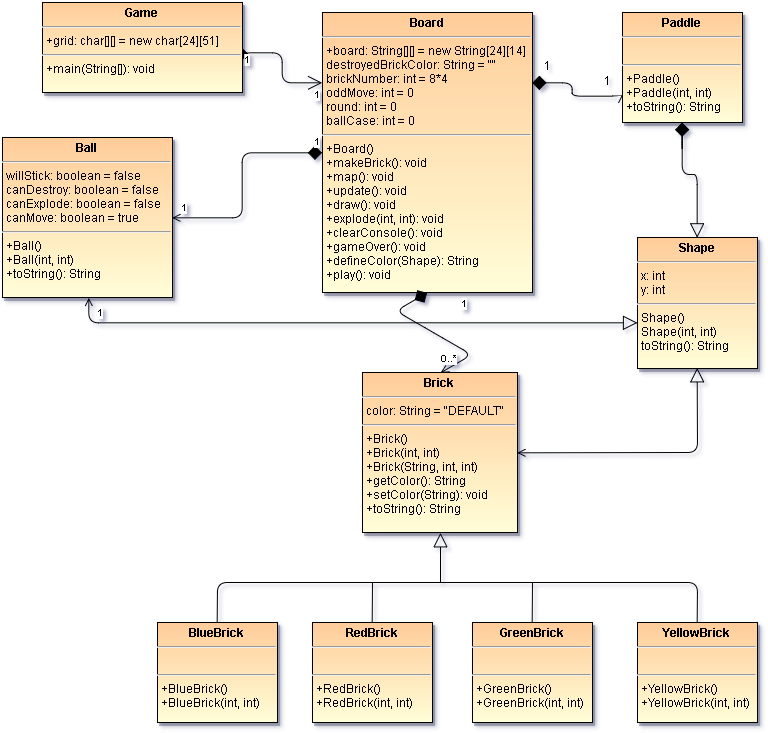

The diagram above was exported from draw.io. Its source (the exported page's mxGraphModel, read from the mxfile embedded in the PNG):
<mxGraphModel dx="2607" dy="1288" grid="1" gridSize="10" guides="1" tooltips="1" connect="1" arrows="1" fold="1" page="0" pageScale="1.5" pageWidth="826" pageHeight="1169" background="#ffffff" math="0" shadow="0">
  <root>
    <mxCell id="0" style=";html=1;" />
    <mxCell id="1" style=";html=1;" parent="0" />
    <mxCell id="67" value="&lt;p style=&quot;margin: 0px ; margin-top: 4px ; text-align: center&quot;&gt;&lt;strong&gt;Board&lt;/strong&gt;&lt;/p&gt;&lt;hr&gt;&lt;p style=&quot;margin: 0px ; margin-left: 4px&quot;&gt;+board: String[][] = new String[24][14]&lt;br&gt;destroyedBrickColor: String = &quot;&quot;&lt;/p&gt;&lt;p style=&quot;margin: 0px ; margin-left: 4px&quot;&gt;brickNumber: int = 8*4&lt;/p&gt;&lt;p style=&quot;margin: 0px ; margin-left: 4px&quot;&gt;oddMove: int = 0&lt;/p&gt;&lt;p style=&quot;margin: 0px ; margin-left: 4px&quot;&gt;round: int = 0&lt;/p&gt;&lt;p style=&quot;margin: 0px ; margin-left: 4px&quot;&gt;ballCase: int = 0&lt;/p&gt;&lt;hr&gt;&lt;p style=&quot;margin: 0px ; margin-left: 4px&quot;&gt;+Board()&lt;/p&gt;&lt;p style=&quot;margin: 0px ; margin-left: 4px&quot;&gt;+makeBrick(): void&lt;/p&gt;&lt;p style=&quot;margin: 0px ; margin-left: 4px&quot;&gt;+map(): void&lt;/p&gt;&lt;p style=&quot;margin: 0px ; margin-left: 4px&quot;&gt;+update(): void&lt;/p&gt;&lt;p style=&quot;margin: 0px ; margin-left: 4px&quot;&gt;+draw(): void&lt;/p&gt;&lt;p style=&quot;margin: 0px ; margin-left: 4px&quot;&gt;+explode(int, int): void&lt;/p&gt;&lt;p style=&quot;margin: 0px ; margin-left: 4px&quot;&gt;+clearConsole(): void&lt;/p&gt;&lt;p style=&quot;margin: 0px ; margin-left: 4px&quot;&gt;+gameOver(): void&lt;/p&gt;&lt;p style=&quot;margin: 0px ; margin-left: 4px&quot;&gt;+defineColor(Shape): String&lt;/p&gt;&lt;p style=&quot;margin: 0px ; margin-left: 4px&quot;&gt;+play(): void&lt;/p&gt;" style="shadow=1;fillColor=#FFCC99;gradientColor=#FFFED8;verticalAlign=top;align=left;overflow=fill;fontSize=12;fontFamily=Helvetica;html=1;comic=0;glass=0;rounded=0;" parent="1" vertex="1">
      <mxGeometry x="270" width="210" height="280" as="geometry" />
    </mxCell>
    <mxCell id="72" value="&lt;p style=&quot;margin: 0px ; margin-top: 4px ; text-align: center&quot;&gt;&lt;strong&gt;Shape&lt;/strong&gt;&lt;/p&gt;&lt;hr&gt;&lt;p style=&quot;margin: 0px ; margin-left: 4px&quot;&gt;x: int&lt;/p&gt;&lt;p style=&quot;margin: 0px ; margin-left: 4px&quot;&gt;y: int&lt;/p&gt;&lt;hr&gt;&lt;p style=&quot;margin: 0px ; margin-left: 4px&quot;&gt;Shape()&lt;br&gt;Shape(int, int)&lt;/p&gt;&lt;p style=&quot;margin: 0px ; margin-left: 4px&quot;&gt;toString(): String&lt;/p&gt;" style="shadow=1;fillColor=#FFCC99;gradientColor=#FFFED8;verticalAlign=top;align=left;overflow=fill;fontSize=12;fontFamily=Helvetica;html=1" parent="1" vertex="1">
      <mxGeometry x="585" y="225" width="120" height="131" as="geometry" />
    </mxCell>
    <mxCell id="109" style="rounded=1;html=1;exitX=0.5;exitY=0;shadow=0;startArrow=open;startFill=0;startSize=6;endArrow=diamond;endFill=1;endSize=12;jettySize=auto;orthogonalLoop=1;strokeWidth=1;edgeStyle=isometricEdgeStyle;entryX=0.5;entryY=1;" parent="1" source="107" target="67" edge="1">
      <mxGeometry relative="1" as="geometry">
        <mxPoint x="410" y="290" as="targetPoint" />
      </mxGeometry>
    </mxCell>
    <mxCell id="117" style="rounded=1;html=1;exitX=0.5;exitY=1;shadow=0;startArrow=block;startFill=0;startSize=12;endArrow=none;endFill=0;endSize=6;jettySize=auto;orthogonalLoop=1;strokeWidth=1;" parent="1" source="107" edge="1">
      <mxGeometry relative="1" as="geometry">
        <mxPoint x="388" y="570" as="targetPoint" />
      </mxGeometry>
    </mxCell>
    <mxCell id="128" style="edgeStyle=none;rounded=1;html=1;exitX=1;exitY=0.5;shadow=0;startArrow=open;startFill=0;startSize=6;endArrow=block;endFill=0;endSize=12;jettySize=auto;orthogonalLoop=1;strokeWidth=1;entryX=0.5;entryY=1;" parent="1" source="107" target="72" edge="1">
      <mxGeometry relative="1" as="geometry">
        <mxPoint x="660" y="439.7647058823529" as="targetPoint" />
        <Array as="points">
          <mxPoint x="645" y="440" />
        </Array>
      </mxGeometry>
    </mxCell>
    <mxCell id="107" value="&lt;p style=&quot;margin: 0px ; margin-top: 4px ; text-align: center&quot;&gt;&lt;b&gt;Brick&lt;/b&gt;&lt;/p&gt;&lt;hr&gt;&lt;p style=&quot;margin: 0px ; margin-left: 4px&quot;&gt;color: String = &quot;DEFAULT&quot;&lt;/p&gt;&lt;hr&gt;&lt;p style=&quot;margin: 0px ; margin-left: 4px&quot;&gt;+Brick()&lt;/p&gt;&lt;p style=&quot;margin: 0px ; margin-left: 4px&quot;&gt;+Brick(int, int)&lt;/p&gt;&lt;p style=&quot;margin: 0px ; margin-left: 4px&quot;&gt;+Brick(String, int, int)&lt;/p&gt;&lt;p style=&quot;margin: 0px ; margin-left: 4px&quot;&gt;+getColor(): String&lt;/p&gt;&lt;p style=&quot;margin: 0px ; margin-left: 4px&quot;&gt;+setColor(String): void&lt;/p&gt;&lt;p style=&quot;margin: 0px ; margin-left: 4px&quot;&gt;+toString(): String&lt;/p&gt;&lt;p style=&quot;margin: 0px ; margin-left: 4px&quot;&gt;&lt;br&gt;&lt;/p&gt;" style="shadow=1;fillColor=#FFCC99;gradientColor=#FFFED8;verticalAlign=top;align=left;overflow=fill;fontSize=12;fontFamily=Helvetica;html=1" parent="1" vertex="1">
      <mxGeometry x="310" y="360" width="155" height="160" as="geometry" />
    </mxCell>
    <mxCell id="73" value="" style="endArrow=open;endSize=12;startArrow=diamond;startSize=10;startFill=1;edgeStyle=orthogonalEdgeStyle;sourcePerimeterSpacing=5;html=1;entryX=0;entryY=0.25;exitX=1;exitY=0.5;" parent="1" source="129" edge="1" target="67">
      <mxGeometry x="-361" y="-410" width="100" as="geometry">
        <mxPoint x="200" y="40" as="sourcePoint" />
        <mxPoint x="330" y="35" as="targetPoint" />
        <Array as="points">
          <mxPoint x="230" y="40" />
          <mxPoint x="230" y="70" />
        </Array>
      </mxGeometry>
    </mxCell>
    <mxCell id="74" value="1" style="resizable=0;align=left;verticalAlign=top;labelBackgroundColor=white;fontSize=10;html=1;" parent="73" connectable="0" vertex="1">
      <mxGeometry x="-1" relative="1" as="geometry" />
    </mxCell>
    <mxCell id="75" value="1" style="resizable=0;align=right;verticalAlign=top;labelBackgroundColor=white;fontSize=10;html=1;" parent="73" connectable="0" vertex="1">
      <mxGeometry x="1" relative="1" as="geometry" />
    </mxCell>
    <mxCell id="94" style="edgeStyle=orthogonalEdgeStyle;rounded=1;html=1;entryX=0;entryY=0.75;shadow=0;startArrow=diamond;startFill=1;startSize=12;endArrow=open;endFill=0;endSize=6;jettySize=auto;orthogonalLoop=1;strokeWidth=1;exitX=1;exitY=0.25;" parent="1" source="67" target="86" edge="1">
      <mxGeometry relative="1" as="geometry">
        <mxPoint x="530" y="60" as="sourcePoint" />
        <Array as="points">
          <mxPoint x="520" y="70" />
          <mxPoint x="520" y="83" />
        </Array>
      </mxGeometry>
    </mxCell>
    <mxCell id="97" style="edgeStyle=orthogonalEdgeStyle;rounded=1;html=1;exitX=0.5;exitY=1;entryX=0.5;entryY=0;shadow=0;startArrow=none;startFill=0;startSize=6;endArrow=block;endFill=0;endSize=12;jettySize=auto;orthogonalLoop=1;strokeWidth=1;" parent="1" source="86" target="72" edge="1">
      <mxGeometry relative="1" as="geometry" />
    </mxCell>
    <mxCell id="86" value="&lt;p style=&quot;margin: 0px ; margin-top: 4px ; text-align: center&quot;&gt;&lt;b&gt;Paddle&lt;/b&gt;&lt;/p&gt;&lt;hr&gt;&lt;p style=&quot;margin: 0px ; margin-left: 4px&quot;&gt;&lt;br&gt;&lt;/p&gt;&lt;hr&gt;&lt;p style=&quot;margin: 0px ; margin-left: 4px&quot;&gt;+Paddle()&lt;/p&gt;&lt;p style=&quot;margin: 0px ; margin-left: 4px&quot;&gt;+Paddle(int, int)&lt;/p&gt;&lt;p style=&quot;margin: 0px ; margin-left: 4px&quot;&gt;+toString(): String&lt;/p&gt;" style="shadow=1;fillColor=#FFCC99;gradientColor=#FFFED8;verticalAlign=top;align=left;overflow=fill;fontSize=12;fontFamily=Helvetica;html=1" parent="1" vertex="1">
      <mxGeometry x="570" width="120" height="110" as="geometry" />
    </mxCell>
    <mxCell id="87" style="edgeStyle=orthogonalEdgeStyle;rounded=1;html=1;exitX=0.5;exitY=1;shadow=0;startArrow=diamond;startFill=1;startSize=6;endArrow=diamond;endFill=1;endSize=12;jettySize=auto;orthogonalLoop=1;strokeWidth=1;" parent="1" source="86" target="86" edge="1">
      <mxGeometry relative="1" as="geometry">
        <Array as="points" />
      </mxGeometry>
    </mxCell>
    <mxCell id="95" value="1" style="text;html=1;" parent="1" vertex="1">
      <mxGeometry x="490" y="40" width="30" height="30" as="geometry" />
    </mxCell>
    <mxCell id="96" value="&lt;div&gt;&lt;span&gt;1&lt;/span&gt;&lt;br&gt;&lt;/div&gt;" style="text;html=1;" parent="1" vertex="1">
      <mxGeometry x="550" y="55" width="30" height="30" as="geometry" />
    </mxCell>
    <mxCell id="99" style="edgeStyle=orthogonalEdgeStyle;rounded=1;html=1;exitX=1;exitY=0.5;entryX=0;entryY=0.5;shadow=0;startArrow=open;startFill=0;startSize=6;endArrow=diamond;endFill=1;endSize=12;jettySize=auto;orthogonalLoop=1;strokeWidth=1;" parent="1" source="98" target="67" edge="1">
      <mxGeometry relative="1" as="geometry" />
    </mxCell>
    <mxCell id="103" style="edgeStyle=orthogonalEdgeStyle;rounded=1;html=1;exitX=0.503;exitY=1;shadow=0;startArrow=open;startFill=0;startSize=6;endArrow=block;endFill=0;endSize=12;jettySize=auto;orthogonalLoop=1;strokeWidth=1;exitPerimeter=0;" parent="1" source="98" target="72" edge="1">
      <mxGeometry relative="1" as="geometry">
        <mxPoint x="580" y="310" as="targetPoint" />
        <Array as="points">
          <mxPoint x="36" y="310" />
        </Array>
      </mxGeometry>
    </mxCell>
    <mxCell id="98" value="&lt;p style=&quot;margin: 0px ; margin-top: 4px ; text-align: center&quot;&gt;&lt;b&gt;Ball&lt;/b&gt;&lt;/p&gt;&lt;hr&gt;&lt;p style=&quot;margin: 0px ; margin-left: 4px&quot;&gt;willStick: boolean = false&lt;/p&gt;&lt;p style=&quot;margin: 0px ; margin-left: 4px&quot;&gt;canDestroy: boolean = false&lt;/p&gt;&lt;p style=&quot;margin: 0px ; margin-left: 4px&quot;&gt;canExplode: boolean = false&lt;/p&gt;&lt;p style=&quot;margin: 0px ; margin-left: 4px&quot;&gt;canMove: boolean = true&lt;/p&gt;&lt;hr&gt;&lt;p style=&quot;margin: 0px ; margin-left: 4px&quot;&gt;+Ball()&lt;/p&gt;&lt;p style=&quot;margin: 0px ; margin-left: 4px&quot;&gt;+Ball(int, int)&lt;/p&gt;&lt;p style=&quot;margin: 0px ; margin-left: 4px&quot;&gt;+toString(): String&lt;/p&gt;" style="shadow=1;fillColor=#FFCC99;gradientColor=#FFFED8;verticalAlign=top;align=left;overflow=fill;fontSize=12;fontFamily=Helvetica;html=1" parent="1" vertex="1">
      <mxGeometry x="-50" y="125" width="170" height="160" as="geometry" />
    </mxCell>
    <mxCell id="101" value="&lt;span&gt;1&lt;/span&gt;" style="resizable=0;align=left;verticalAlign=top;labelBackgroundColor=white;fontSize=10;html=1;" parent="1" connectable="0" vertex="1">
      <mxGeometry x="-1" relative="1" as="geometry">
        <mxPoint x="127" y="183" as="offset" />
      </mxGeometry>
    </mxCell>
    <mxCell id="102" value="1" style="resizable=0;align=left;verticalAlign=top;labelBackgroundColor=white;fontSize=10;html=1;" parent="1" connectable="0" vertex="1">
      <mxGeometry x="100" y="5" as="geometry">
        <mxPoint x="160" y="112" as="offset" />
      </mxGeometry>
    </mxCell>
    <mxCell id="104" value="1" style="resizable=0;align=left;verticalAlign=top;labelBackgroundColor=white;fontSize=10;html=1;" parent="1" connectable="0" vertex="1">
      <mxGeometry x="60" y="295" as="geometry">
        <mxPoint x="-17" y="-7" as="offset" />
      </mxGeometry>
    </mxCell>
    <mxCell id="110" value="&lt;p style=&quot;margin: 0px ; margin-top: 4px ; text-align: center&quot;&gt;&lt;b&gt;BlueBrick&lt;/b&gt;&lt;/p&gt;&lt;hr&gt;&lt;p style=&quot;margin: 0px ; margin-left: 4px&quot;&gt;&lt;br&gt;&lt;/p&gt;&lt;hr&gt;&lt;p style=&quot;margin: 0px ; margin-left: 4px&quot;&gt;+BlueBrick()&lt;/p&gt;&lt;p style=&quot;margin: 0px ; margin-left: 4px&quot;&gt;+BlueBrick(int, int)&lt;/p&gt;" style="shadow=1;fillColor=#FFCC99;gradientColor=#FFFED8;verticalAlign=top;align=left;overflow=fill;fontSize=12;fontFamily=Helvetica;html=1" parent="1" vertex="1">
      <mxGeometry x="105" y="610" width="120" height="100" as="geometry" />
    </mxCell>
    <mxCell id="119" style="edgeStyle=none;rounded=1;html=1;exitX=0.5;exitY=0;shadow=0;startArrow=none;startFill=0;startSize=12;endArrow=none;endFill=0;endSize=6;jettySize=auto;orthogonalLoop=1;strokeWidth=1;" parent="1" source="113" edge="1">
      <mxGeometry relative="1" as="geometry">
        <mxPoint x="320" y="570" as="targetPoint" />
      </mxGeometry>
    </mxCell>
    <mxCell id="113" value="&lt;p style=&quot;margin: 0px ; margin-top: 4px ; text-align: center&quot;&gt;&lt;b&gt;RedBrick&lt;/b&gt;&lt;/p&gt;&lt;hr&gt;&lt;p style=&quot;margin: 0px ; margin-left: 4px&quot;&gt;&lt;br&gt;&lt;/p&gt;&lt;hr&gt;&lt;p style=&quot;margin: 0px ; margin-left: 4px&quot;&gt;+RedBrick()&lt;/p&gt;&lt;p style=&quot;margin: 0px ; margin-left: 4px&quot;&gt;+RedBrick(int, int)&lt;/p&gt;" style="shadow=1;fillColor=#FFCC99;gradientColor=#FFFED8;verticalAlign=top;align=left;overflow=fill;fontSize=12;fontFamily=Helvetica;html=1" parent="1" vertex="1">
      <mxGeometry x="260" y="610" width="120" height="100" as="geometry" />
    </mxCell>
    <mxCell id="120" style="edgeStyle=none;rounded=1;html=1;exitX=0.5;exitY=0;shadow=0;startArrow=none;startFill=0;startSize=12;endArrow=none;endFill=0;endSize=6;jettySize=auto;orthogonalLoop=1;strokeWidth=1;" parent="1" source="114" edge="1">
      <mxGeometry relative="1" as="geometry">
        <mxPoint x="480" y="570" as="targetPoint" />
      </mxGeometry>
    </mxCell>
    <mxCell id="114" value="&lt;p style=&quot;margin: 0px ; margin-top: 4px ; text-align: center&quot;&gt;&lt;b&gt;GreenBrick&lt;/b&gt;&lt;/p&gt;&lt;hr&gt;&lt;p style=&quot;margin: 0px ; margin-left: 4px&quot;&gt;&lt;br&gt;&lt;/p&gt;&lt;hr&gt;&lt;p style=&quot;margin: 0px ; margin-left: 4px&quot;&gt;+GreenBrick()&lt;/p&gt;&lt;p style=&quot;margin: 0px ; margin-left: 4px&quot;&gt;+GreenBrick(int, int)&lt;/p&gt;" style="shadow=1;fillColor=#FFCC99;gradientColor=#FFFED8;verticalAlign=top;align=left;overflow=fill;fontSize=12;fontFamily=Helvetica;html=1" parent="1" vertex="1">
      <mxGeometry x="420" y="610" width="120" height="100" as="geometry" />
    </mxCell>
    <mxCell id="118" style="edgeStyle=none;rounded=1;html=1;exitX=0.5;exitY=0;shadow=0;startArrow=none;startFill=0;startSize=12;endArrow=none;endFill=0;endSize=6;jettySize=auto;orthogonalLoop=1;strokeWidth=1;entryX=0.5;entryY=0;" parent="1" source="115" target="110" edge="1">
      <mxGeometry relative="1" as="geometry">
        <mxPoint x="170" y="570" as="targetPoint" />
        <Array as="points">
          <mxPoint x="645" y="570" />
          <mxPoint x="165" y="570" />
        </Array>
      </mxGeometry>
    </mxCell>
    <mxCell id="115" value="&lt;p style=&quot;margin: 0px ; margin-top: 4px ; text-align: center&quot;&gt;&lt;b&gt;YellowBrick&lt;/b&gt;&lt;/p&gt;&lt;hr&gt;&lt;p style=&quot;margin: 0px ; margin-left: 4px&quot;&gt;&lt;br&gt;&lt;/p&gt;&lt;hr&gt;&lt;p style=&quot;margin: 0px ; margin-left: 4px&quot;&gt;+YellowBrick()&lt;/p&gt;&lt;p style=&quot;margin: 0px ; margin-left: 4px&quot;&gt;+YellowBrick(int, int)&lt;/p&gt;" style="shadow=1;fillColor=#FFCC99;gradientColor=#FFFED8;verticalAlign=top;align=left;overflow=fill;fontSize=12;fontFamily=Helvetica;html=1" parent="1" vertex="1">
      <mxGeometry x="585" y="610" width="120" height="100" as="geometry" />
    </mxCell>
    <mxCell id="123" value="1" style="resizable=0;align=right;verticalAlign=top;labelBackgroundColor=white;fontSize=10;html=1;" parent="1" connectable="0" vertex="1">
      <mxGeometry x="505.0344827586207" y="249.89655172413796" as="geometry">
        <mxPoint x="-88" y="29" as="offset" />
      </mxGeometry>
    </mxCell>
    <mxCell id="126" value="0..*" style="resizable=0;align=right;verticalAlign=top;labelBackgroundColor=white;fontSize=10;html=1;" parent="1" connectable="0" vertex="1">
      <mxGeometry x="345.0344827586207" y="54.896551724137964" as="geometry">
        <mxPoint x="62" y="279" as="offset" />
      </mxGeometry>
    </mxCell>
    <mxCell id="129" value="&lt;p style=&quot;margin: 0px ; margin-top: 4px ; text-align: center&quot;&gt;&lt;b&gt;Game&lt;/b&gt;&lt;/p&gt;&lt;hr&gt;&lt;p style=&quot;margin: 0px ; margin-left: 4px&quot;&gt;+grid: char[][] = new char[24][51]&lt;/p&gt;&lt;hr&gt;&lt;p style=&quot;margin: 0px ; margin-left: 4px&quot;&gt;&lt;span&gt;+main(String[]): void&lt;/span&gt;&lt;br&gt;&lt;/p&gt;" style="shadow=1;fillColor=#FFCC99;gradientColor=#FFFED8;verticalAlign=top;align=left;overflow=fill;fontSize=12;fontFamily=Helvetica;html=1" vertex="1" parent="1">
      <mxGeometry x="-10" y="-10" width="200" height="90" as="geometry" />
    </mxCell>
  </root>
</mxGraphModel>